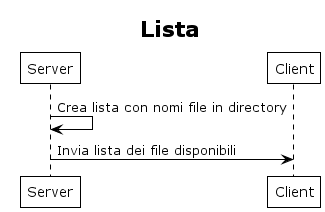

The diagram above was rendered by PlantUML. Its source (embedded in the PNG):
@startuml List
    !theme plain
    title Lista
    Server -> Server: Crea lista con nomi file in directory
    Server -> Client: Invia lista dei file disponibili
@enduml